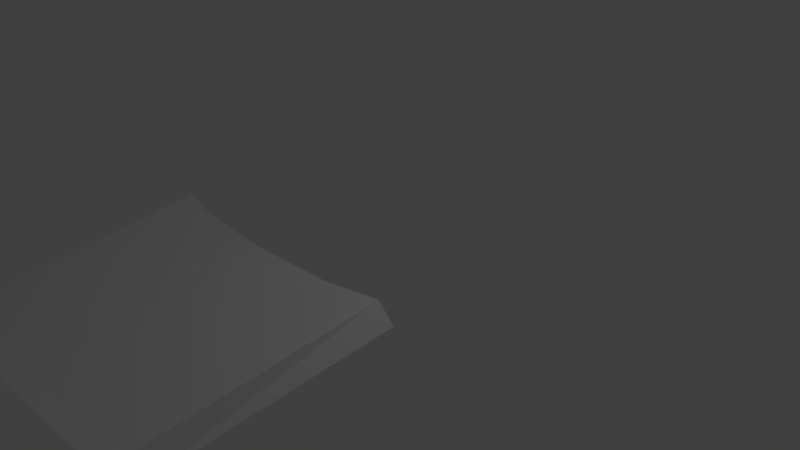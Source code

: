 # Source: body2.blend  (saved by Blender 2.79.0; exported with 4.5.12 LTS)
import bpy
from mathutils import Matrix  # noqa: F401  (used for matrix-valued properties, if any)

bpy.ops.wm.read_factory_settings(use_empty=True)
scene = bpy.context.scene
scene.name = 'Scene'

# ---- collections
col_collection_1 = bpy.data.collections.new('Collection 1'); scene.collection.children.link(col_collection_1)

# ---- world
world_world = bpy.data.worlds.new('World'); scene.world = world_world
world_world.color = (0.05088, 0.05088, 0.05088)
world_world.use_sun_shadow = False
world_world.sun_shadow_jitter_overblur = 0.0
world_world.cycles.sampling_method = 'MANUAL'

# ---- cameras
cam_camera = bpy.data.cameras.new('Camera')
cam_camera.clip_end = 100.0
cam_camera.lens = 35.0
cam_camera.sensor_width = 32.0
cam_camera.sensor_height = 18.0
cam_camera.ortho_scale = 7.314
cam_camera.dof.focus_distance = 0.0

# ---- lights
light_lamp = bpy.data.lights.new('Lamp', 'POINT')
light_lamp.transmission_factor = 0.0
light_lamp.cutoff_distance = 30.0
light_lamp.energy = 100.0
light_lamp.shadow_buffer_clip_start = 1.001
light_lamp.shadow_soft_size = 0.1
light_lamp.shadow_maximum_resolution = 0.006
light_lamp.use_absolute_resolution = True

# ---- meshes
me_plane = bpy.data.meshes.new('Plane')
me_plane.from_pydata([(1.103, 1.114, 0.6974), (1.673, -1.543, 0.3275), (1.049, -1.616, 0.3229), (1.723, 1.238, 0.7149), (0.0, -1.664, 0.3183), (0.0, 1.042, 0.7092), (1.738, -1.541, 0.3279), (1.799, 1.256, 0.7071), (1.673, -1.783, 0.3091), (1.029, -1.844, 0.3037), (0.0, -1.892, 0.2994), (1.721, -1.78, 0.3085), (1.806, -1.539, 0.008713), (1.986, 1.292, 0.4643), (1.751, -1.925, -0.006856)], [], [(2, 1, 3, 0), (4, 2, 0, 5), (3, 1, 6, 7), (6, 1, 8, 11), (2, 4, 10, 9), (1, 2, 9, 8), (7, 6, 12, 13), (14, 12, 6, 11)])
me_plane.use_remesh_preserve_volume = False
me_plane.use_remesh_preserve_attributes = False
me_plane.use_mirror_vertex_groups = False
me_plane.update()

# ---- objects
ob_plane = bpy.data.objects.new('Plane', me_plane)
ob_lamp = bpy.data.objects.new('Lamp', light_lamp)
ob_camera = bpy.data.objects.new('Camera', cam_camera)

# ---- transforms, parenting, visibility, modifiers, constraints
ob_plane.location = (0.0, -2.706, 0.0)
ob_plane.lineart.crease_threshold = 0.0
_m = ob_plane.modifiers.new('Mirror', 'MIRROR')
_m.use_clip = True
ob_lamp.location = (4.076, 1.005, 5.904)
ob_lamp.rotation_euler = (0.6503, 0.05522, 1.866)
ob_lamp.lock_rotations_4d = False
ob_lamp.empty_display_type = 'ARROWS'
ob_lamp.color = (0.0, 0.0, 0.0, 0.0)
ob_lamp.lineart.crease_threshold = 0.0
ob_camera.location = (7.481, -6.508, 5.344)
ob_camera.rotation_euler = (1.109, 0.0, 0.8149)
ob_camera.lock_rotations_4d = False
ob_camera.empty_display_type = 'ARROWS'
ob_camera.color = (0.0, 0.0, 0.0, 0.0)
ob_camera.display_type = 'WIRE'
ob_camera.lineart.crease_threshold = 0.0

# ---- collection membership
col_collection_1.objects.link(ob_plane)
col_collection_1.objects.link(ob_lamp)
col_collection_1.objects.link(ob_camera)

# ---- scene / render settings (as saved in the file)
scene.camera = ob_camera
scene.frame_start = 1; scene.frame_end = 250; scene.frame_set(1)
scene.render.engine = 'CYCLES'
scene.render.resolution_percentage = 50
scene.render.dither_intensity = 0.0
scene.cycles.use_denoising = False
scene.cycles.samples = 128
scene.cycles.sampling_pattern = 'TABULATED_SOBOL'
scene.cycles.use_adaptive_sampling = False
scene.cycles.use_light_tree = False
scene.cycles.blur_glossy = 0.0
scene.cycles.sample_clamp_indirect = 0.0
scene.view_settings.view_transform = 'Standard'
bpy.context.view_layer.update()
